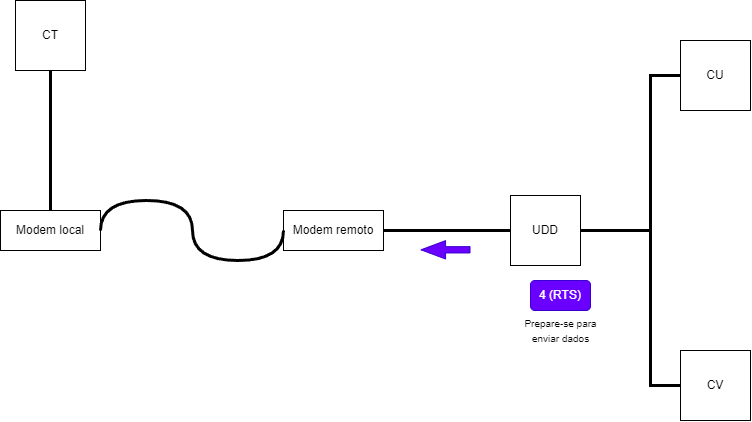

The diagram above was exported from draw.io. Its source (the exported page's mxGraphModel, read from the mxfile embedded in the PNG):
<mxGraphModel dx="1131" dy="1069" grid="1" gridSize="10" guides="1" tooltips="1" connect="1" arrows="1" fold="1" page="1" pageScale="1" pageWidth="827" pageHeight="1169" math="0" shadow="0">
  <root>
    <mxCell id="0" />
    <mxCell id="1" parent="0" />
    <mxCell id="N0B7f1GQi4oO9jO1ZdyZ-119" value="CT" style="whiteSpace=wrap;html=1;aspect=fixed;" vertex="1" parent="1">
      <mxGeometry x="25" y="80" width="70" height="70" as="geometry" />
    </mxCell>
    <mxCell id="N0B7f1GQi4oO9jO1ZdyZ-120" value="UDD" style="whiteSpace=wrap;html=1;aspect=fixed;" vertex="1" parent="1">
      <mxGeometry x="520" y="275" width="70" height="70" as="geometry" />
    </mxCell>
    <mxCell id="N0B7f1GQi4oO9jO1ZdyZ-121" value="CU" style="whiteSpace=wrap;html=1;aspect=fixed;" vertex="1" parent="1">
      <mxGeometry x="690" y="120" width="70" height="70" as="geometry" />
    </mxCell>
    <mxCell id="N0B7f1GQi4oO9jO1ZdyZ-122" value="CV" style="whiteSpace=wrap;html=1;aspect=fixed;" vertex="1" parent="1">
      <mxGeometry x="690" y="430" width="70" height="70" as="geometry" />
    </mxCell>
    <mxCell id="N0B7f1GQi4oO9jO1ZdyZ-123" value="" style="endArrow=none;html=1;rounded=0;exitX=0.5;exitY=1;exitDx=0;exitDy=0;entryX=0.5;entryY=0;entryDx=0;entryDy=0;strokeWidth=3;" edge="1" parent="1" source="N0B7f1GQi4oO9jO1ZdyZ-119" target="N0B7f1GQi4oO9jO1ZdyZ-127">
      <mxGeometry width="50" height="50" relative="1" as="geometry">
        <mxPoint x="360" y="360" as="sourcePoint" />
        <mxPoint x="150" y="305" as="targetPoint" />
      </mxGeometry>
    </mxCell>
    <mxCell id="N0B7f1GQi4oO9jO1ZdyZ-124" value="" style="endArrow=none;html=1;rounded=0;exitX=0;exitY=0.5;exitDx=0;exitDy=0;entryX=1;entryY=0.5;entryDx=0;entryDy=0;strokeWidth=3;" edge="1" parent="1" source="N0B7f1GQi4oO9jO1ZdyZ-120" target="N0B7f1GQi4oO9jO1ZdyZ-128">
      <mxGeometry width="50" height="50" relative="1" as="geometry">
        <mxPoint x="364" y="320" as="sourcePoint" />
        <mxPoint x="390" y="305" as="targetPoint" />
      </mxGeometry>
    </mxCell>
    <mxCell id="N0B7f1GQi4oO9jO1ZdyZ-125" value="" style="endArrow=none;html=1;rounded=0;exitX=0;exitY=0.5;exitDx=0;exitDy=0;entryX=1;entryY=0.5;entryDx=0;entryDy=0;strokeWidth=3;" edge="1" parent="1" source="N0B7f1GQi4oO9jO1ZdyZ-121" target="N0B7f1GQi4oO9jO1ZdyZ-120">
      <mxGeometry width="50" height="50" relative="1" as="geometry">
        <mxPoint x="530" y="320" as="sourcePoint" />
        <mxPoint x="444" y="320" as="targetPoint" />
        <Array as="points">
          <mxPoint x="660" y="155" />
          <mxPoint x="660" y="310" />
        </Array>
      </mxGeometry>
    </mxCell>
    <mxCell id="N0B7f1GQi4oO9jO1ZdyZ-126" value="" style="endArrow=none;html=1;rounded=0;exitX=0;exitY=0.5;exitDx=0;exitDy=0;entryX=1;entryY=0.5;entryDx=0;entryDy=0;strokeWidth=3;" edge="1" parent="1" source="N0B7f1GQi4oO9jO1ZdyZ-122" target="N0B7f1GQi4oO9jO1ZdyZ-120">
      <mxGeometry width="50" height="50" relative="1" as="geometry">
        <mxPoint x="540" y="330" as="sourcePoint" />
        <mxPoint x="454" y="330" as="targetPoint" />
        <Array as="points">
          <mxPoint x="660" y="465" />
          <mxPoint x="660" y="310" />
        </Array>
      </mxGeometry>
    </mxCell>
    <mxCell id="N0B7f1GQi4oO9jO1ZdyZ-127" value="Modem local&lt;br&gt;" style="rounded=0;whiteSpace=wrap;html=1;" vertex="1" parent="1">
      <mxGeometry x="10" y="290" width="100" height="40" as="geometry" />
    </mxCell>
    <mxCell id="N0B7f1GQi4oO9jO1ZdyZ-128" value="Modem remoto&lt;br&gt;" style="rounded=0;whiteSpace=wrap;html=1;" vertex="1" parent="1">
      <mxGeometry x="293" y="290" width="100" height="40" as="geometry" />
    </mxCell>
    <mxCell id="N0B7f1GQi4oO9jO1ZdyZ-129" value="" style="shape=flexArrow;endArrow=classic;html=1;rounded=0;width=6.290322580645161;endSize=7.8596774193548375;endWidth=11.082206035379812;fillColor=#6a00ff;strokeColor=#3700CC;" edge="1" parent="1">
      <mxGeometry width="50" height="50" relative="1" as="geometry">
        <mxPoint x="480" y="329.31" as="sourcePoint" />
        <mxPoint x="430" y="329.31" as="targetPoint" />
      </mxGeometry>
    </mxCell>
    <mxCell id="N0B7f1GQi4oO9jO1ZdyZ-130" value="4 (RTS)" style="rounded=1;whiteSpace=wrap;html=1;fillColor=#6a00ff;fontColor=#ffffff;strokeColor=#3700CC;" vertex="1" parent="1">
      <mxGeometry x="540" y="360" width="60" height="30" as="geometry" />
    </mxCell>
    <mxCell id="N0B7f1GQi4oO9jO1ZdyZ-131" value="&lt;font style=&quot;font-size: 10px;&quot;&gt;Prepare-se para &lt;br&gt;enviar dados&lt;br&gt;&lt;/font&gt;" style="text;html=1;align=center;verticalAlign=middle;resizable=0;points=[];autosize=1;strokeColor=none;fillColor=none;" vertex="1" parent="1">
      <mxGeometry x="520" y="390" width="100" height="40" as="geometry" />
    </mxCell>
    <mxCell id="N0B7f1GQi4oO9jO1ZdyZ-132" value="" style="endArrow=none;html=1;rounded=0;exitX=0;exitY=0.5;exitDx=0;exitDy=0;entryX=1;entryY=0.5;entryDx=0;entryDy=0;strokeWidth=3;edgeStyle=orthogonalEdgeStyle;curved=1;" edge="1" parent="1" source="N0B7f1GQi4oO9jO1ZdyZ-128" target="N0B7f1GQi4oO9jO1ZdyZ-127">
      <mxGeometry width="50" height="50" relative="1" as="geometry">
        <mxPoint x="70" y="160" as="sourcePoint" />
        <mxPoint x="70" y="300" as="targetPoint" />
        <Array as="points">
          <mxPoint x="293" y="340" />
          <mxPoint x="202" y="340" />
          <mxPoint x="202" y="280" />
          <mxPoint x="110" y="280" />
        </Array>
      </mxGeometry>
    </mxCell>
  </root>
</mxGraphModel>